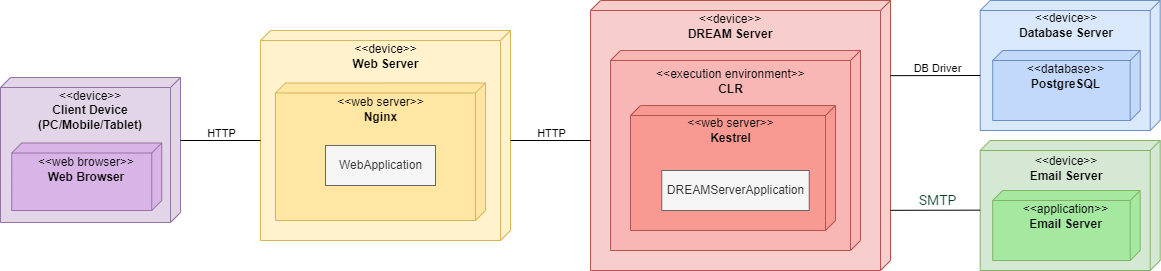

The diagram above was exported from draw.io. Its source (the exported page's mxGraphModel, read from the mxfile embedded in the PNG):
<mxGraphModel dx="1422" dy="804" grid="1" gridSize="10" guides="1" tooltips="1" connect="1" arrows="1" fold="1" page="1" pageScale="1" pageWidth="850" pageHeight="1100" math="0" shadow="0">
  <root>
    <mxCell id="0" />
    <mxCell id="1" parent="0" />
    <mxCell id="Oh4KyhfIQl6avhCiXBU_-29" value="" style="verticalAlign=top;align=left;spacingTop=8;spacingLeft=2;spacingRight=12;shape=cube;size=10;direction=south;fontStyle=4;html=1;fillColor=#dae8fc;strokeColor=#6c8ebf;" parent="1" vertex="1">
      <mxGeometry x="1039.7" y="150" width="180" height="130" as="geometry" />
    </mxCell>
    <mxCell id="Oh4KyhfIQl6avhCiXBU_-30" value="&amp;lt;&amp;lt;device&amp;gt;&amp;gt;&lt;br&gt;&lt;b&gt;Database Server&lt;/b&gt;" style="text;html=1;strokeColor=none;fillColor=none;align=center;verticalAlign=middle;whiteSpace=wrap;rounded=0;fontFamily=Helvetica;" parent="1" vertex="1">
      <mxGeometry x="1070.95" y="160" width="110" height="30" as="geometry" />
    </mxCell>
    <mxCell id="Oh4KyhfIQl6avhCiXBU_-31" value="" style="verticalAlign=top;align=left;spacingTop=8;spacingLeft=2;spacingRight=12;shape=cube;size=10;direction=south;fontStyle=4;html=1;fillColor=#C2D9FC;strokeColor=#6c8ebf;" parent="1" vertex="1">
      <mxGeometry x="1052.2" y="200" width="147.5" height="70" as="geometry" />
    </mxCell>
    <mxCell id="Oh4KyhfIQl6avhCiXBU_-32" value="&amp;lt;&amp;lt;database&amp;gt;&amp;gt;&lt;br&gt;&lt;b&gt;PostgreSQL&lt;br&gt;&lt;/b&gt;" style="text;html=1;strokeColor=none;fillColor=none;align=center;verticalAlign=middle;whiteSpace=wrap;rounded=0;fontFamily=Helvetica;" parent="1" vertex="1">
      <mxGeometry x="1065.48" y="211" width="120.95" height="30" as="geometry" />
    </mxCell>
    <mxCell id="Oh4KyhfIQl6avhCiXBU_-42" value="" style="verticalAlign=top;align=left;spacingTop=8;spacingLeft=2;spacingRight=12;shape=cube;size=10;direction=south;fontStyle=4;html=1;fontFamily=Helvetica;fillColor=#f8cecc;strokeColor=#b85450;" parent="1" vertex="1">
      <mxGeometry x="650" y="150" width="300" height="270" as="geometry" />
    </mxCell>
    <mxCell id="Oh4KyhfIQl6avhCiXBU_-43" value="&amp;lt;&amp;lt;device&amp;gt;&amp;gt;&lt;br&gt;&lt;b&gt;DREAM Server&lt;/b&gt;" style="text;html=1;strokeColor=none;fillColor=none;align=center;verticalAlign=middle;whiteSpace=wrap;rounded=0;fontFamily=Helvetica;" parent="1" vertex="1">
      <mxGeometry x="735" y="161" width="110" height="30" as="geometry" />
    </mxCell>
    <mxCell id="Oh4KyhfIQl6avhCiXBU_-44" value="" style="verticalAlign=top;align=left;spacingTop=8;spacingLeft=2;spacingRight=12;shape=cube;size=10;direction=south;fontStyle=4;html=1;fontFamily=Helvetica;fillColor=#F8B7B5;strokeColor=#b85450;" parent="1" vertex="1">
      <mxGeometry x="670" y="200" width="250" height="200" as="geometry" />
    </mxCell>
    <mxCell id="Oh4KyhfIQl6avhCiXBU_-45" value="&amp;lt;&amp;lt;execution environment&amp;gt;&amp;gt;&lt;br&gt;&lt;b&gt;CLR&lt;/b&gt;" style="text;html=1;strokeColor=none;fillColor=none;align=center;verticalAlign=middle;whiteSpace=wrap;rounded=0;fontFamily=Helvetica;" parent="1" vertex="1">
      <mxGeometry x="707.5" y="216" width="165" height="30" as="geometry" />
    </mxCell>
    <mxCell id="Oh4KyhfIQl6avhCiXBU_-46" value="" style="verticalAlign=top;align=left;spacingTop=8;spacingLeft=2;spacingRight=12;shape=cube;size=10;direction=south;fontStyle=4;html=1;fontFamily=Helvetica;fillColor=#F89992;strokeColor=#b85450;" parent="1" vertex="1">
      <mxGeometry x="690" y="255" width="205" height="125" as="geometry" />
    </mxCell>
    <mxCell id="Oh4KyhfIQl6avhCiXBU_-47" value="&amp;lt;&amp;lt;web server&amp;gt;&amp;gt;&lt;br&gt;&lt;b&gt;Kestrel&lt;/b&gt;" style="text;html=1;strokeColor=none;fillColor=none;align=center;verticalAlign=middle;whiteSpace=wrap;rounded=0;fontFamily=Helvetica;" parent="1" vertex="1">
      <mxGeometry x="707.5" y="265" width="165" height="30" as="geometry" />
    </mxCell>
    <mxCell id="Oh4KyhfIQl6avhCiXBU_-52" value="" style="endArrow=none;html=1;rounded=0;fontFamily=Helvetica;exitX=0.445;exitY=-0.001;exitDx=0;exitDy=0;exitPerimeter=0;entryX=0;entryY=0;entryDx=75;entryDy=180;entryPerimeter=0;" parent="1" target="Oh4KyhfIQl6avhCiXBU_-29" edge="1">
      <mxGeometry width="50" height="50" relative="1" as="geometry">
        <mxPoint x="950" y="225.1500000000001" as="sourcePoint" />
        <mxPoint x="1079.7" y="345" as="targetPoint" />
      </mxGeometry>
    </mxCell>
    <mxCell id="Oh4KyhfIQl6avhCiXBU_-53" value="DB Driver" style="edgeLabel;html=1;align=center;verticalAlign=middle;resizable=0;points=[];fontFamily=Helvetica;" parent="Oh4KyhfIQl6avhCiXBU_-52" vertex="1" connectable="0">
      <mxGeometry x="0.2281" y="-2" relative="1" as="geometry">
        <mxPoint x="-9" y="-10" as="offset" />
      </mxGeometry>
    </mxCell>
    <mxCell id="Oh4KyhfIQl6avhCiXBU_-54" value="" style="verticalAlign=top;align=left;spacingTop=8;spacingLeft=2;spacingRight=12;shape=cube;size=10;direction=south;fontStyle=4;html=1;fillColor=#d5e8d4;strokeColor=#82b366;" parent="1" vertex="1">
      <mxGeometry x="1039.7" y="290" width="180" height="130" as="geometry" />
    </mxCell>
    <mxCell id="Oh4KyhfIQl6avhCiXBU_-55" value="&amp;lt;&amp;lt;device&amp;gt;&amp;gt;&lt;br&gt;&lt;b&gt;Email Server&lt;/b&gt;" style="text;html=1;strokeColor=none;fillColor=none;align=center;verticalAlign=middle;whiteSpace=wrap;rounded=0;fontFamily=Helvetica;" parent="1" vertex="1">
      <mxGeometry x="1070.95" y="302.5" width="110" height="30" as="geometry" />
    </mxCell>
    <mxCell id="Oh4KyhfIQl6avhCiXBU_-56" value="" style="endArrow=none;html=1;rounded=0;fontFamily=Helvetica;exitX=0.445;exitY=-0.001;exitDx=0;exitDy=0;exitPerimeter=0;entryX=0;entryY=0;entryDx=75;entryDy=180;entryPerimeter=0;" parent="1" edge="1">
      <mxGeometry width="50" height="50" relative="1" as="geometry">
        <mxPoint x="950" y="359.81000000000006" as="sourcePoint" />
        <mxPoint x="1039.7" y="359.65999999999997" as="targetPoint" />
      </mxGeometry>
    </mxCell>
    <mxCell id="Oh4KyhfIQl6avhCiXBU_-57" value="&lt;span style=&quot;color: rgb(12 , 60 , 38) ; font-family: &amp;#34;roboto&amp;#34; , &amp;#34;corbel&amp;#34; , &amp;#34;avenir&amp;#34; , &amp;#34;lucida grande&amp;#34; , &amp;#34;lucida sans&amp;#34; , sans-serif ; font-size: 14px&quot;&gt;SMTP&lt;/span&gt;" style="edgeLabel;html=1;align=center;verticalAlign=middle;resizable=0;points=[];fontFamily=Helvetica;" parent="Oh4KyhfIQl6avhCiXBU_-56" vertex="1" connectable="0">
      <mxGeometry x="0.2281" y="-2" relative="1" as="geometry">
        <mxPoint x="-9" y="-12" as="offset" />
      </mxGeometry>
    </mxCell>
    <mxCell id="Oh4KyhfIQl6avhCiXBU_-58" value="" style="verticalAlign=top;align=left;spacingTop=8;spacingLeft=2;spacingRight=12;shape=cube;size=10;direction=south;fontStyle=4;html=1;fontFamily=Helvetica;fillColor=#fff2cc;strokeColor=#d6b656;" parent="1" vertex="1">
      <mxGeometry x="320" y="180" width="250" height="210" as="geometry" />
    </mxCell>
    <mxCell id="Oh4KyhfIQl6avhCiXBU_-59" value="&amp;lt;&amp;lt;device&amp;gt;&amp;gt;&lt;br&gt;&lt;b&gt;Web Server&lt;/b&gt;" style="text;html=1;strokeColor=none;fillColor=none;align=center;verticalAlign=middle;whiteSpace=wrap;rounded=0;fontFamily=Helvetica;" parent="1" vertex="1">
      <mxGeometry x="362.5" y="191" width="165" height="30" as="geometry" />
    </mxCell>
    <mxCell id="Oh4KyhfIQl6avhCiXBU_-60" value="" style="verticalAlign=top;align=left;spacingTop=8;spacingLeft=2;spacingRight=12;shape=cube;size=10;direction=south;fontStyle=4;html=1;fontFamily=Helvetica;fillColor=#FFE7A3;strokeColor=#d6b656;" parent="1" vertex="1">
      <mxGeometry x="335" y="232.5" width="210" height="137.5" as="geometry" />
    </mxCell>
    <mxCell id="Oh4KyhfIQl6avhCiXBU_-61" value="&amp;lt;&amp;lt;web server&amp;gt;&amp;gt;&lt;br&gt;&lt;b&gt;Nginx&lt;/b&gt;" style="text;html=1;strokeColor=none;fillColor=none;align=center;verticalAlign=middle;whiteSpace=wrap;rounded=0;fontFamily=Helvetica;" parent="1" vertex="1">
      <mxGeometry x="357.5" y="243.5" width="165" height="30" as="geometry" />
    </mxCell>
    <mxCell id="Oh4KyhfIQl6avhCiXBU_-62" value="" style="endArrow=none;html=1;rounded=0;fontFamily=Helvetica;entryX=0;entryY=0;entryDx=75;entryDy=180;entryPerimeter=0;" parent="1" edge="1">
      <mxGeometry width="50" height="50" relative="1" as="geometry">
        <mxPoint x="570" y="290" as="sourcePoint" />
        <mxPoint x="649.9999999999998" y="289.9999999999999" as="targetPoint" />
      </mxGeometry>
    </mxCell>
    <mxCell id="Oh4KyhfIQl6avhCiXBU_-63" value="HTTP" style="edgeLabel;html=1;align=center;verticalAlign=middle;resizable=0;points=[];fontFamily=Helvetica;" parent="Oh4KyhfIQl6avhCiXBU_-62" vertex="1" connectable="0">
      <mxGeometry x="0.2281" y="-2" relative="1" as="geometry">
        <mxPoint x="-9" y="-10" as="offset" />
      </mxGeometry>
    </mxCell>
    <mxCell id="Oh4KyhfIQl6avhCiXBU_-64" value="" style="verticalAlign=top;align=left;spacingTop=8;spacingLeft=2;spacingRight=12;shape=cube;size=10;direction=south;fontStyle=4;html=1;fillColor=#e1d5e7;strokeColor=#9673a6;" parent="1" vertex="1">
      <mxGeometry x="60" y="227" width="180" height="145" as="geometry" />
    </mxCell>
    <mxCell id="Oh4KyhfIQl6avhCiXBU_-65" value="&amp;lt;&amp;lt;device&amp;gt;&amp;gt;&lt;br&gt;&lt;b&gt;Client Device (PC/Mobile/Tablet)&lt;br&gt;&lt;/b&gt;" style="text;html=1;strokeColor=none;fillColor=none;align=center;verticalAlign=middle;whiteSpace=wrap;rounded=0;fontFamily=Helvetica;" parent="1" vertex="1">
      <mxGeometry x="95" y="245" width="110" height="30" as="geometry" />
    </mxCell>
    <mxCell id="Oh4KyhfIQl6avhCiXBU_-66" value="" style="verticalAlign=top;align=left;spacingTop=8;spacingLeft=2;spacingRight=12;shape=cube;size=10;direction=south;fontStyle=4;html=1;fillColor=#D8B4E7;strokeColor=#9673a6;" parent="1" vertex="1">
      <mxGeometry x="71.25" y="292.5" width="150" height="67.5" as="geometry" />
    </mxCell>
    <mxCell id="Oh4KyhfIQl6avhCiXBU_-67" value="&amp;lt;&amp;lt;web browser&amp;gt;&amp;gt;&lt;br&gt;&lt;b&gt;Web Browser&lt;/b&gt;" style="text;html=1;strokeColor=none;fillColor=none;align=center;verticalAlign=middle;whiteSpace=wrap;rounded=0;fontFamily=Helvetica;" parent="1" vertex="1">
      <mxGeometry x="91.25" y="304" width="110" height="30" as="geometry" />
    </mxCell>
    <mxCell id="Oh4KyhfIQl6avhCiXBU_-68" value="" style="endArrow=none;html=1;rounded=0;fontFamily=Helvetica;entryX=0;entryY=0;entryDx=75;entryDy=180;entryPerimeter=0;" parent="1" edge="1">
      <mxGeometry width="50" height="50" relative="1" as="geometry">
        <mxPoint x="240" y="290" as="sourcePoint" />
        <mxPoint x="319.9999999999998" y="289.9999999999999" as="targetPoint" />
      </mxGeometry>
    </mxCell>
    <mxCell id="Oh4KyhfIQl6avhCiXBU_-69" value="HTTP" style="edgeLabel;html=1;align=center;verticalAlign=middle;resizable=0;points=[];fontFamily=Helvetica;" parent="Oh4KyhfIQl6avhCiXBU_-68" vertex="1" connectable="0">
      <mxGeometry x="0.2281" y="-2" relative="1" as="geometry">
        <mxPoint x="-9" y="-10" as="offset" />
      </mxGeometry>
    </mxCell>
    <mxCell id="Oh4KyhfIQl6avhCiXBU_-70" value="" style="verticalAlign=top;align=left;spacingTop=8;spacingLeft=2;spacingRight=12;shape=cube;size=10;direction=south;fontStyle=4;html=1;fillColor=#A5E8A0;strokeColor=#82b366;" parent="1" vertex="1">
      <mxGeometry x="1052.2" y="340" width="147.5" height="70" as="geometry" />
    </mxCell>
    <mxCell id="Oh4KyhfIQl6avhCiXBU_-71" value="&amp;lt;&amp;lt;application&amp;gt;&amp;gt;&lt;br&gt;&lt;b&gt;Email Server&lt;/b&gt;" style="text;html=1;strokeColor=none;fillColor=none;align=center;verticalAlign=middle;whiteSpace=wrap;rounded=0;fontFamily=Helvetica;" parent="1" vertex="1">
      <mxGeometry x="1065.48" y="351" width="120.95" height="30" as="geometry" />
    </mxCell>
    <mxCell id="Oh4KyhfIQl6avhCiXBU_-77" value="WebApplication" style="html=1;fontFamily=Helvetica;fillColor=#f5f5f5;fontColor=#333333;strokeColor=#666666;" parent="1" vertex="1">
      <mxGeometry x="385" y="295" width="110" height="40" as="geometry" />
    </mxCell>
    <mxCell id="Oh4KyhfIQl6avhCiXBU_-79" value="DREAMServerApplication" style="html=1;fontFamily=Helvetica;fillColor=#f5f5f5;fontColor=#333333;strokeColor=#666666;" parent="1" vertex="1">
      <mxGeometry x="721.25" y="320" width="147.5" height="40" as="geometry" />
    </mxCell>
  </root>
</mxGraphModel>